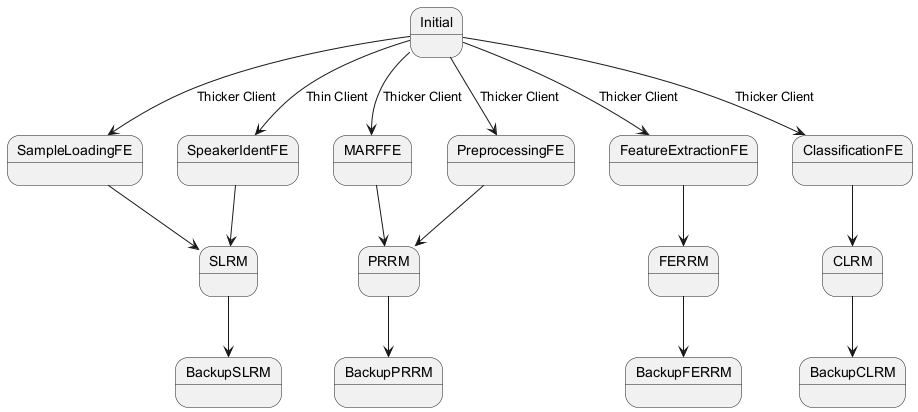

The diagram above was rendered by PlantUML. Its source (embedded in the PNG):
@startuml
state Initial
state SpeakerIdentFE
state MARFFE
state SampleLoadingFE
state PreprocessingFE
state FeatureExtractionFE
state ClassificationFE
state SLRM
state PRRM
state FERRM
state CLRM
state BackupSLRM
state BackupPRRM
state BackupFERRM
state BackupCLRM

Initial --> SpeakerIdentFE : Thin Client
Initial --> MARFFE : Thicker Client
Initial --> SampleLoadingFE : Thicker Client
Initial --> PreprocessingFE : Thicker Client
Initial --> FeatureExtractionFE : Thicker Client
Initial --> ClassificationFE : Thicker Client
SpeakerIdentFE --> SLRM
MARFFE --> PRRM
SampleLoadingFE --> SLRM
PreprocessingFE --> PRRM
FeatureExtractionFE --> FERRM
ClassificationFE --> CLRM
SLRM --> BackupSLRM
PRRM --> BackupPRRM
FERRM --> BackupFERRM
CLRM --> BackupCLRM
@enduml